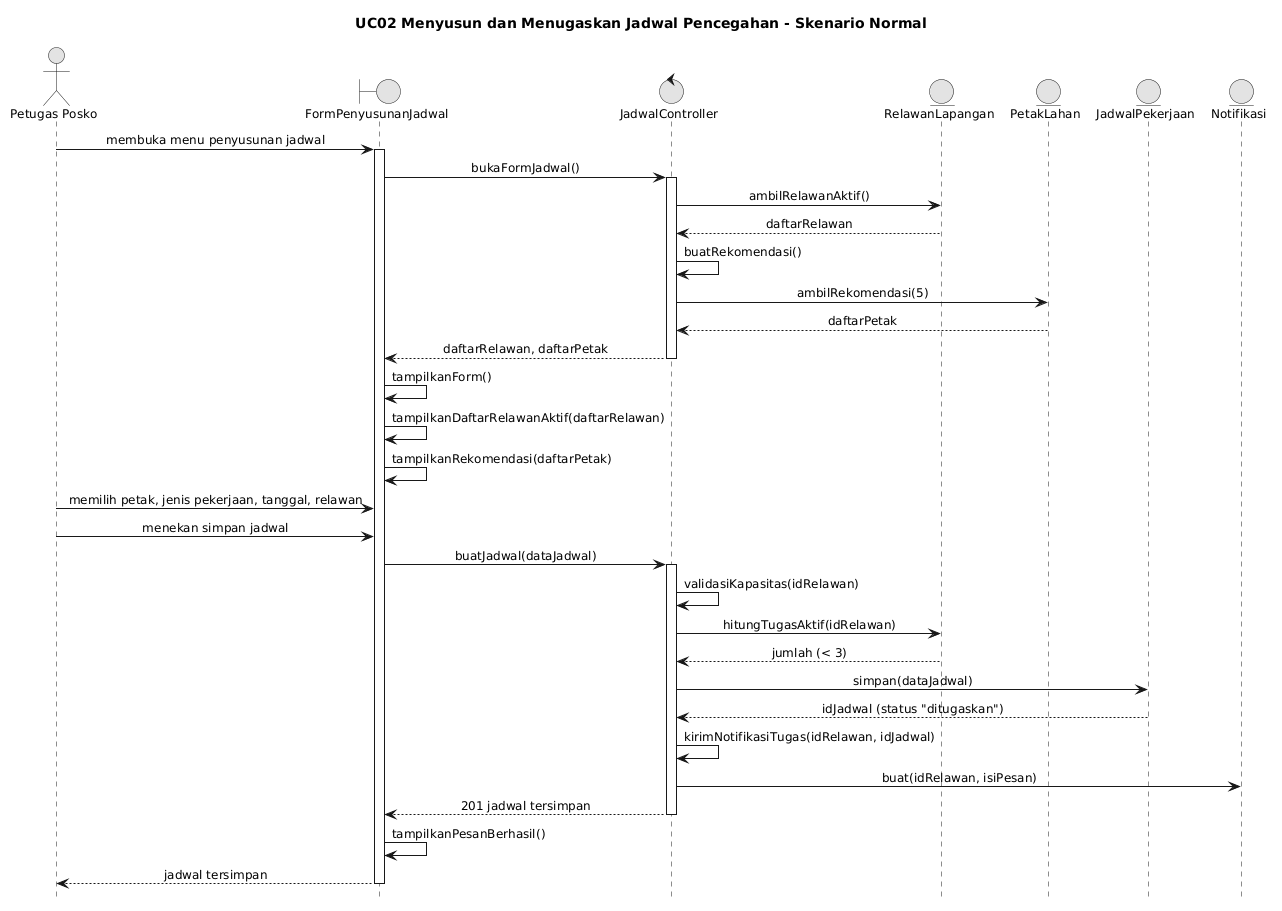

The diagram above was rendered by PlantUML. Its source (embedded in the PNG):
@startuml
skinparam monochrome true
skinparam shadowing false
skinparam defaultFontName Arial
skinparam defaultFontSize 12
skinparam sequenceMessageAlign center
skinparam responseMessageBelowArrow true

hide footbox
title UC02 Menyusun dan Menugaskan Jadwal Pencegahan - Skenario Normal
actor "Petugas Posko" as P
boundary FormPenyusunanJadwal as V
control JadwalController as C
entity RelawanLapangan as R
entity PetakLahan as L
entity JadwalPekerjaan as J
entity Notifikasi as N

P -> V : membuka menu penyusunan jadwal
activate V
V -> C : bukaFormJadwal()
activate C
C -> R : ambilRelawanAktif()
R --> C : daftarRelawan
C -> C : buatRekomendasi()
C -> L : ambilRekomendasi(5)
L --> C : daftarPetak
C --> V : daftarRelawan, daftarPetak
deactivate C
V -> V : tampilkanForm()
V -> V : tampilkanDaftarRelawanAktif(daftarRelawan)
V -> V : tampilkanRekomendasi(daftarPetak)

P -> V : memilih petak, jenis pekerjaan, tanggal, relawan
P -> V : menekan simpan jadwal
V -> C : buatJadwal(dataJadwal)
activate C
C -> C : validasiKapasitas(idRelawan)
C -> R : hitungTugasAktif(idRelawan)
R --> C : jumlah (< 3)
C -> J : simpan(dataJadwal)
J --> C : idJadwal (status "ditugaskan")
C -> C : kirimNotifikasiTugas(idRelawan, idJadwal)
C -> N : buat(idRelawan, isiPesan)
C --> V : 201 jadwal tersimpan
deactivate C
V -> V : tampilkanPesanBerhasil()
V --> P : jadwal tersimpan
deactivate V
@enduml